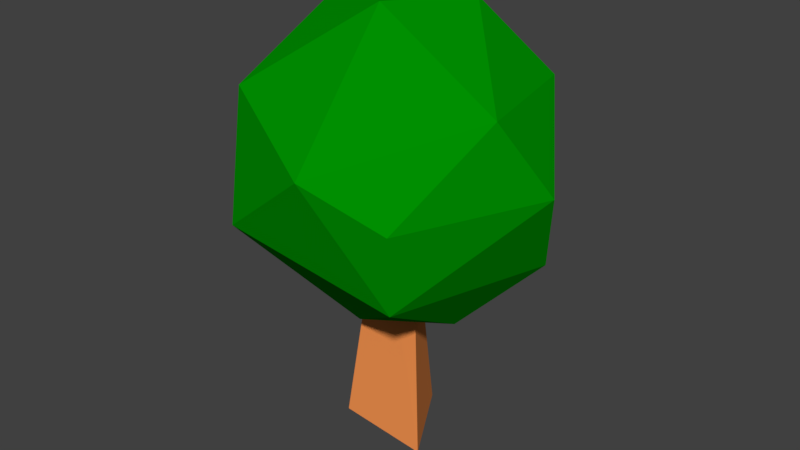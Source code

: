 # Source: tree.blend  (saved by Blender 2.79.0; exported with 4.5.12 LTS)
import bpy
from mathutils import Matrix  # noqa: F401  (used for matrix-valued properties, if any)

bpy.ops.wm.read_factory_settings(use_empty=True)
scene = bpy.context.scene
scene.name = 'Scene'

# ---- collections
col_collection_1 = bpy.data.collections.new('Collection 1'); scene.collection.children.link(col_collection_1)

# ---- materials (node trees are filled in below, after node groups)
mat_material_002 = bpy.data.materials.new('Material.002')
mat_material_002.alpha_threshold = 0.0
mat_material_002.use_transparent_shadow = False
mat_material_002.diffuse_color = (0.0, 0.2738, 0.0003363, 1.0)
mat_material_002.roughness = 0.5
mat_material_001 = bpy.data.materials.new('Material.001')
mat_material_001.alpha_threshold = 0.0
mat_material_001.use_transparent_shadow = False
mat_material_001.diffuse_color = (1.0, 0.3203, 0.08666, 1.0)
mat_material_001.roughness = 0.5

# ---- material node trees

# ---- world
world_world = bpy.data.worlds.new('World'); scene.world = world_world
world_world.color = (0.05088, 0.05088, 0.05088)
world_world.use_sun_shadow = False
world_world.sun_shadow_jitter_overblur = 0.0
world_world.cycles.sampling_method = 'MANUAL'

# ---- meshes
me_cube_002 = bpy.data.meshes.new('Cube.002')
me_cube_002.from_pydata([(0.001978, 0.1579, 0.004011), (0.1377, -0.07732, 0.009568), (0.06328, -0.01064, 0.7093), (-0.1379, -0.04829, 0.007206), (-0.04853, -0.0003248, 0.7119), (0.2339, -0.3036, 0.5803), (-0.1944, -0.3779, 0.7036), (0.005137, 0.3908, 0.5803), (0.3717, 0.1267, 0.5803), (0.06991, -0.4227, 0.9082), (0.3727, -0.1108, 1.031), (0.0448, -0.1108, 1.234), (-0.03141, -0.1108, 0.3776), (0.1871, 0.006441, 0.3934), (-0.3593, -0.1108, 0.5803), (-0.06328, 0.2218, 0.4395), (-0.297, 0.1125, 0.4908), (0.4563, 0.006441, 0.829), (0.2599, -0.342, 0.8059), (-0.2465, 0.3549, 0.8059), (-0.4429, 0.006441, 0.7828), (0.1456, 0.4341, 0.829), (-0.2205, -0.3036, 1.031), (-0.3583, 0.1267, 1.031), (0.008253, 0.3908, 1.031), (0.3031, 0.2218, 1.032), (0.1527, 0.1125, 1.218), (-0.1737, 0.006441, 1.218)], [], [(2, 1, 0, 4), (4, 0, 3), (1, 3, 0), (5, 13, 8), (12, 16, 15), (12, 15, 13), (5, 8, 17), (6, 5, 9), (7, 16, 19), (8, 7, 21), (5, 17, 18), (7, 19, 21), (8, 21, 17), (9, 10, 11), (10, 25, 26), (25, 24, 26), (26, 27, 11), (26, 24, 27), (24, 23, 27), (23, 22, 27), (27, 22, 11), (22, 9, 11), (11, 10, 26), (17, 25, 10), (17, 21, 25), (21, 24, 25), (21, 19, 24), (19, 23, 24), (20, 22, 23), (6, 9, 22), (18, 10, 9), (18, 17, 10), (19, 20, 23), (19, 16, 20), (16, 14, 20), (20, 6, 22), (20, 14, 6), (9, 5, 18), (13, 7, 8), (13, 15, 7), (15, 16, 7), (16, 12, 14), (12, 6, 14), (12, 5, 6), (12, 13, 5), (4, 3, 1, 2)])
me_cube_002.polygons.foreach_set('material_index', [1, 1, 1, 0, 0, 0, 0, 0, 0, 0, 0, 0, 0, 0, 0, 0, 0, 0, 0, 0, 0, 0, 0, 0, 0, 0, 0, 0, 0, 0, 0, 0, 0, 0, 0, 0, 0, 0, 0, 0, 0, 0, 0, 0, 0, 1])
me_cube_002.materials.append(mat_material_002)
me_cube_002.materials.append(mat_material_001)
me_cube_002.use_remesh_preserve_volume = False
me_cube_002.use_remesh_preserve_attributes = False
me_cube_002.use_mirror_vertex_groups = False
me_cube_002.update()

# ---- objects
ob_cube = bpy.data.objects.new('Cube', me_cube_002)

# ---- transforms, parenting, visibility, modifiers, constraints
ob_cube.location = (0.0, 0.0, 0.0)
ob_cube.rotation_euler = (1.192e-07, -0.0, 0.0)
ob_cube.scale = (0.3383, 0.3383, 0.3383)
ob_cube.lineart.crease_threshold = 0.0

# ---- collection membership
col_collection_1.objects.link(ob_cube)

# ---- scene / render settings (as saved in the file)
scene.frame_start = 1; scene.frame_end = 250; scene.frame_set(1)
scene.render.engine = 'BLENDER_EEVEE_NEXT'
scene.render.resolution_percentage = 50
scene.render.dither_intensity = 0.0
scene.cycles.use_denoising = False
scene.cycles.samples = 128
scene.cycles.sampling_pattern = 'TABULATED_SOBOL'
scene.cycles.light_sampling_threshold = 0.0
scene.cycles.use_adaptive_sampling = False
scene.cycles.use_light_tree = False
scene.cycles.blur_glossy = 0.0
scene.cycles.sample_clamp_indirect = 0.0
scene.view_settings.view_transform = 'Standard'
bpy.context.view_layer.update()

# ---- added for rendering (the .blend has no active camera and no usable light): camera, sun
cam_auto = bpy.data.cameras.new('AutoCamera')
cam_auto.lens = 50.0
cam_auto.sensor_width = 36.0
cam_auto.clip_end = 1000.0
ob_auto_camera = bpy.data.objects.new('AutoCamera', cam_auto)
scene.collection.objects.link(ob_auto_camera)
ob_auto_camera.location = (0.549356, -0.654586, 0.647078)
ob_auto_camera.rotation_euler = (1.09748, -7.21219e-08, 0.694738)
scene.camera = ob_auto_camera
light_auto_sun = bpy.data.lights.new('AutoSun', 'SUN')
light_auto_sun.energy = 3.0
light_auto_sun.angle = 0.0523599
ob_auto_sun = bpy.data.objects.new('AutoSun', light_auto_sun)
scene.collection.objects.link(ob_auto_sun)
ob_auto_sun.rotation_euler = (0.872665, 0.174533, 0.523599)
bpy.context.view_layer.update()
